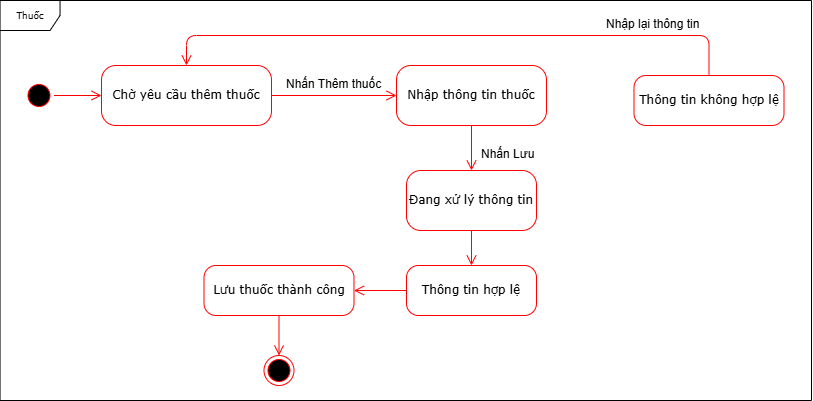

The diagram above was exported from draw.io. Its source (the exported page's mxGraphModel, read from the mxfile embedded in the PNG):
<mxGraphModel dx="800" dy="-6949" grid="1" gridSize="10" guides="1" tooltips="1" connect="1" arrows="1" fold="1" page="1" pageScale="1" pageWidth="850" pageHeight="1100" math="0" shadow="0">
  <root>
    <mxCell id="0" />
    <mxCell id="1" parent="0" />
    <mxCell id="8dGHt6rtajngYl22ZWgp-318" value="" style="ellipse;html=1;shape=startState;fillColor=#000000;strokeColor=#ff0000;rounded=1;shadow=0;comic=0;labelBackgroundColor=none;fontFamily=Verdana;fontSize=12;fontColor=#000000;align=center;direction=south;" vertex="1" parent="1">
      <mxGeometry x="1332.5" y="8010" width="30" height="30" as="geometry" />
    </mxCell>
    <mxCell id="8dGHt6rtajngYl22ZWgp-319" value="" style="ellipse;html=1;shape=endState;fillColor=#000000;strokeColor=#ff0000;rounded=1;shadow=0;comic=0;labelBackgroundColor=none;fontFamily=Verdana;fontSize=12;fontColor=#000000;align=center;" vertex="1" parent="1">
      <mxGeometry x="1572.5" y="8285" width="30" height="30" as="geometry" />
    </mxCell>
    <mxCell id="8dGHt6rtajngYl22ZWgp-320" value="Chờ yêu cầu thêm thuốc" style="rounded=1;whiteSpace=wrap;html=1;arcSize=24;fillColor=#FFFFFF;strokeColor=#ff0000;shadow=0;comic=0;labelBackgroundColor=none;fontFamily=Verdana;fontSize=12;fontColor=#000000;align=center;" vertex="1" parent="1">
      <mxGeometry x="1410" y="7995" width="170" height="60" as="geometry" />
    </mxCell>
    <mxCell id="8dGHt6rtajngYl22ZWgp-321" style="edgeStyle=orthogonalEdgeStyle;html=1;labelBackgroundColor=none;endArrow=open;endSize=8;strokeColor=#ff0000;fontFamily=Verdana;fontSize=12;align=left;exitX=0.5;exitY=0;exitDx=0;exitDy=0;entryX=0;entryY=0.5;entryDx=0;entryDy=0;" edge="1" parent="1" source="8dGHt6rtajngYl22ZWgp-318" target="8dGHt6rtajngYl22ZWgp-320">
      <mxGeometry relative="1" as="geometry">
        <mxPoint x="1327.5" y="8020" as="sourcePoint" />
        <mxPoint x="1387.5" y="8020" as="targetPoint" />
      </mxGeometry>
    </mxCell>
    <mxCell id="8dGHt6rtajngYl22ZWgp-322" value="Nhập thông tin thuốc" style="rounded=1;whiteSpace=wrap;html=1;arcSize=24;fillColor=#FFFFFF;strokeColor=#ff0000;shadow=0;comic=0;labelBackgroundColor=none;fontFamily=Verdana;fontSize=12;fontColor=#000000;align=center;" vertex="1" parent="1">
      <mxGeometry x="1705" y="7995" width="150" height="60" as="geometry" />
    </mxCell>
    <mxCell id="8dGHt6rtajngYl22ZWgp-323" style="edgeStyle=orthogonalEdgeStyle;html=1;labelBackgroundColor=none;endArrow=open;endSize=8;strokeColor=#ff0000;fontFamily=Verdana;fontSize=12;align=left;exitX=1;exitY=0.5;exitDx=0;exitDy=0;entryX=0;entryY=0.5;entryDx=0;entryDy=0;" edge="1" parent="1" source="8dGHt6rtajngYl22ZWgp-320" target="8dGHt6rtajngYl22ZWgp-322">
      <mxGeometry relative="1" as="geometry">
        <mxPoint x="1337.5" y="8030" as="sourcePoint" />
        <mxPoint x="1397.5" y="8030" as="targetPoint" />
      </mxGeometry>
    </mxCell>
    <mxCell id="8dGHt6rtajngYl22ZWgp-324" value="Nhấn Thêm thuốc" style="text;whiteSpace=wrap;html=1;" vertex="1" parent="1">
      <mxGeometry x="1592.5" y="8000" width="140" height="40" as="geometry" />
    </mxCell>
    <mxCell id="8dGHt6rtajngYl22ZWgp-325" value="Đang xử lý thông tin" style="rounded=1;whiteSpace=wrap;html=1;arcSize=24;fillColor=#FFFFFF;strokeColor=#ff0000;shadow=0;comic=0;labelBackgroundColor=none;fontFamily=Verdana;fontSize=12;fontColor=#000000;align=center;" vertex="1" parent="1">
      <mxGeometry x="1715" y="8100" width="130" height="60" as="geometry" />
    </mxCell>
    <mxCell id="8dGHt6rtajngYl22ZWgp-326" style="edgeStyle=orthogonalEdgeStyle;html=1;labelBackgroundColor=none;endArrow=open;endSize=8;strokeColor=#ff0000;fontFamily=Verdana;fontSize=12;align=left;exitX=0.5;exitY=1;exitDx=0;exitDy=0;" edge="1" parent="1" source="8dGHt6rtajngYl22ZWgp-322" target="8dGHt6rtajngYl22ZWgp-325">
      <mxGeometry relative="1" as="geometry">
        <mxPoint x="1337.5" y="8030" as="sourcePoint" />
        <mxPoint x="1397.5" y="8030" as="targetPoint" />
      </mxGeometry>
    </mxCell>
    <mxCell id="8dGHt6rtajngYl22ZWgp-327" value="Nhấn Lưu" style="text;whiteSpace=wrap;html=1;" vertex="1" parent="1">
      <mxGeometry x="1787.5" y="8070" width="90" height="40" as="geometry" />
    </mxCell>
    <mxCell id="8dGHt6rtajngYl22ZWgp-328" value="Thông tin hợp lệ" style="rounded=1;whiteSpace=wrap;html=1;arcSize=24;fillColor=#FFFFFF;strokeColor=#ff0000;shadow=0;comic=0;labelBackgroundColor=none;fontFamily=Verdana;fontSize=12;fontColor=#000000;align=center;" vertex="1" parent="1">
      <mxGeometry x="1715" y="8195" width="130" height="50" as="geometry" />
    </mxCell>
    <mxCell id="8dGHt6rtajngYl22ZWgp-329" value="Thông tin không hợp lệ" style="rounded=1;whiteSpace=wrap;html=1;arcSize=24;fillColor=#FFFFFF;strokeColor=#ff0000;shadow=0;comic=0;labelBackgroundColor=none;fontFamily=Verdana;fontSize=12;fontColor=#000000;align=center;" vertex="1" parent="1">
      <mxGeometry x="1942.5" y="8005" width="150" height="50" as="geometry" />
    </mxCell>
    <mxCell id="8dGHt6rtajngYl22ZWgp-330" value="Lưu thuốc thành công" style="rounded=1;whiteSpace=wrap;html=1;arcSize=24;fillColor=#FFFFFF;strokeColor=#ff0000;shadow=0;comic=0;labelBackgroundColor=none;fontFamily=Verdana;fontSize=12;fontColor=#000000;align=center;" vertex="1" parent="1">
      <mxGeometry x="1512.5" y="8195" width="150" height="50" as="geometry" />
    </mxCell>
    <mxCell id="8dGHt6rtajngYl22ZWgp-331" style="edgeStyle=orthogonalEdgeStyle;html=1;labelBackgroundColor=none;endArrow=open;endSize=8;strokeColor=#ff0000;fontFamily=Verdana;fontSize=12;align=left;exitX=0.5;exitY=0;exitDx=0;exitDy=0;entryX=0.5;entryY=0;entryDx=0;entryDy=0;" edge="1" parent="1" source="8dGHt6rtajngYl22ZWgp-329" target="8dGHt6rtajngYl22ZWgp-320">
      <mxGeometry relative="1" as="geometry">
        <mxPoint x="1790.5" y="8065" as="sourcePoint" />
        <mxPoint x="1790.5" y="8110" as="targetPoint" />
        <Array as="points">
          <mxPoint x="2017.5" y="7965" />
          <mxPoint x="1495.5" y="7965" />
        </Array>
      </mxGeometry>
    </mxCell>
    <mxCell id="8dGHt6rtajngYl22ZWgp-332" value="Nhập lại thông tin" style="text;whiteSpace=wrap;html=1;" vertex="1" parent="1">
      <mxGeometry x="1912.5" y="7940" width="130" height="40" as="geometry" />
    </mxCell>
    <mxCell id="8dGHt6rtajngYl22ZWgp-333" style="edgeStyle=orthogonalEdgeStyle;html=1;labelBackgroundColor=none;endArrow=open;endSize=8;strokeColor=#ff0000;fontFamily=Verdana;fontSize=12;align=left;exitX=0.5;exitY=1;exitDx=0;exitDy=0;" edge="1" parent="1" source="8dGHt6rtajngYl22ZWgp-325" target="8dGHt6rtajngYl22ZWgp-328">
      <mxGeometry relative="1" as="geometry">
        <mxPoint x="1337.5" y="8030" as="sourcePoint" />
        <mxPoint x="1397.5" y="8030" as="targetPoint" />
      </mxGeometry>
    </mxCell>
    <mxCell id="8dGHt6rtajngYl22ZWgp-334" style="edgeStyle=orthogonalEdgeStyle;html=1;labelBackgroundColor=none;endArrow=open;endSize=8;strokeColor=#ff0000;fontFamily=Verdana;fontSize=12;align=left;exitX=0;exitY=0.5;exitDx=0;exitDy=0;entryX=1;entryY=0.5;entryDx=0;entryDy=0;" edge="1" parent="1" source="8dGHt6rtajngYl22ZWgp-328" target="8dGHt6rtajngYl22ZWgp-330">
      <mxGeometry relative="1" as="geometry">
        <mxPoint x="1347.5" y="8040" as="sourcePoint" />
        <mxPoint x="1407.5" y="8040" as="targetPoint" />
      </mxGeometry>
    </mxCell>
    <mxCell id="8dGHt6rtajngYl22ZWgp-335" style="edgeStyle=orthogonalEdgeStyle;html=1;labelBackgroundColor=none;endArrow=open;endSize=8;strokeColor=#ff0000;fontFamily=Verdana;fontSize=12;align=left;exitX=0.5;exitY=1;exitDx=0;exitDy=0;" edge="1" parent="1" source="8dGHt6rtajngYl22ZWgp-330" target="8dGHt6rtajngYl22ZWgp-319">
      <mxGeometry relative="1" as="geometry">
        <mxPoint x="1357.5" y="8050" as="sourcePoint" />
        <mxPoint x="1417.5" y="8050" as="targetPoint" />
      </mxGeometry>
    </mxCell>
    <mxCell id="8dGHt6rtajngYl22ZWgp-336" value="&lt;font style=&quot;font-size: 9px;&quot;&gt;Thuốc&lt;/font&gt;" style="shape=umlFrame;whiteSpace=wrap;html=1;rounded=1;shadow=0;comic=0;labelBackgroundColor=none;strokeWidth=1;fontFamily=Verdana;fontSize=12;align=center;" vertex="1" parent="1">
      <mxGeometry x="1308.55" y="7930" width="811.45" height="400" as="geometry" />
    </mxCell>
  </root>
</mxGraphModel>